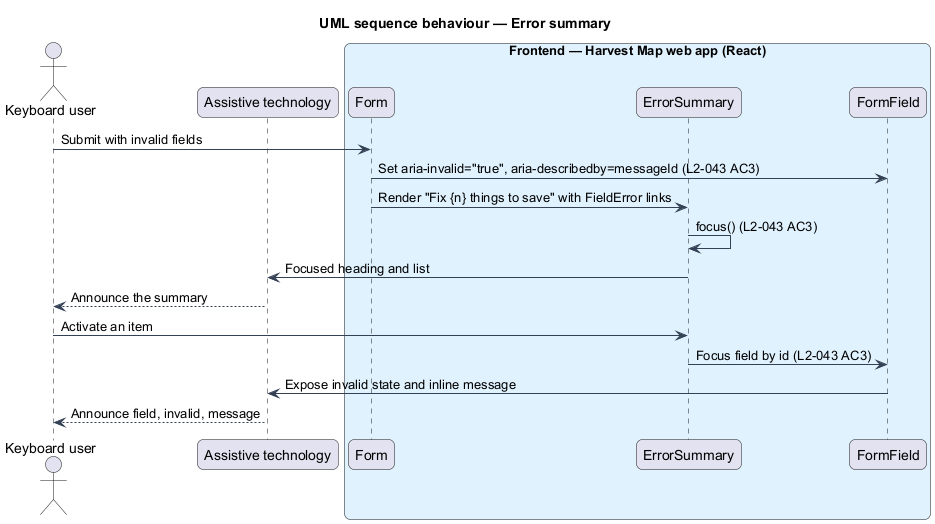

The diagram above was rendered by PlantUML. Its source (embedded in the PNG):
@startuml
title UML sequence behaviour — Error summary
skinparam backgroundColor #FFFFFF
skinparam shadowing false
skinparam roundcorner 12
skinparam defaultFontName Arial
skinparam ArrowColor #344054
actor "Keyboard user" as actor
participant "Assistive technology" as at
box "Frontend — Harvest Map web app (React)" #E0F2FE
  participant "Form" as form
  participant "ErrorSummary" as summary
  participant "FormField" as field
end box
actor -> form : Submit with invalid fields
form -> field : Set aria-invalid="true", aria-describedby=messageId (L2-043 AC3)
form -> summary : Render "Fix {n} things to save" with FieldError links
summary -> summary : focus() (L2-043 AC3)
summary -> at : Focused heading and list
at --> actor : Announce the summary
actor -> summary : Activate an item
summary -> field : Focus field by id (L2-043 AC3)
field -> at : Expose invalid state and inline message
at --> actor : Announce field, invalid, message
@enduml